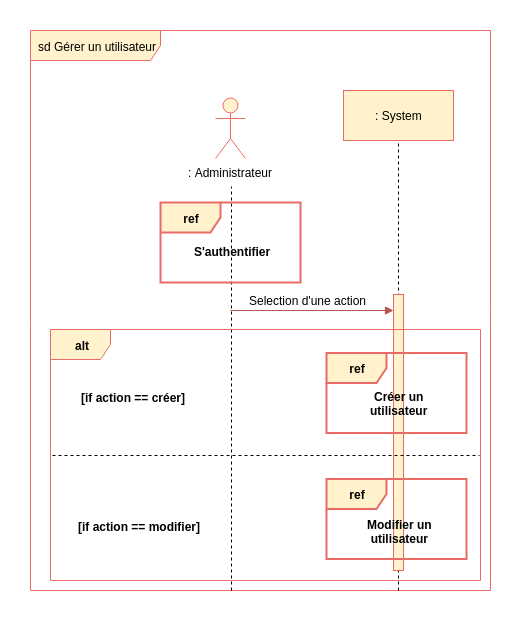

The diagram above was exported from draw.io. Its source (the exported page's mxGraphModel, read from the mxfile embedded in the PNG):
<mxGraphModel dx="2450" dy="764" grid="1" gridSize="10" guides="1" tooltips="1" connect="1" arrows="1" fold="1" page="1" pageScale="1" pageWidth="827" pageHeight="1169" background="#ffffff" math="0" shadow="0">
  <root>
    <mxCell id="0" />
    <mxCell id="1" parent="0" />
    <mxCell id="2" value="sd Gérer un utilisateur" style="shape=umlFrame;whiteSpace=wrap;html=1;width=130;height=30;fillColor=#fff2cc;strokeColor=#EA6B66;" parent="1" vertex="1">
      <mxGeometry x="-40" y="130" width="460" height="560" as="geometry" />
    </mxCell>
    <mxCell id="3" value=": Administrateur" style="shape=umlActor;verticalLabelPosition=bottom;labelBackgroundColor=#ffffff;verticalAlign=top;html=1;fillColor=#fff2cc;strokeColor=#EA6B66;" parent="1" vertex="1">
      <mxGeometry x="145" y="198" width="30" height="60" as="geometry" />
    </mxCell>
    <mxCell id="5" value=": System" style="html=1;fillColor=#fff2cc;strokeColor=#EA6B66;" parent="1" vertex="1">
      <mxGeometry x="273" y="190" width="110" height="50" as="geometry" />
    </mxCell>
    <mxCell id="8" value="" style="endArrow=none;dashed=1;html=1;" parent="1" edge="1">
      <mxGeometry width="50" height="50" relative="1" as="geometry">
        <mxPoint x="161" y="690" as="sourcePoint" />
        <mxPoint x="161" y="286" as="targetPoint" />
      </mxGeometry>
    </mxCell>
    <mxCell id="9" value="" style="endArrow=none;dashed=1;html=1;entryX=0.5;entryY=1;exitX=0.778;exitY=1.001;exitPerimeter=0;" parent="1" edge="1">
      <mxGeometry width="50" height="50" relative="1" as="geometry">
        <mxPoint x="328" y="690" as="sourcePoint" />
        <mxPoint x="328" y="240" as="targetPoint" />
      </mxGeometry>
    </mxCell>
    <mxCell id="12" value="Selection d'une action" style="text;html=1;resizable=0;points=[];autosize=1;align=left;verticalAlign=top;spacingTop=-4;fontStyle=0" parent="1" vertex="1">
      <mxGeometry x="177" y="391" width="130" height="20" as="geometry" />
    </mxCell>
    <mxCell id="19" value="" style="html=1;points=[];perimeter=orthogonalPerimeter;fillColor=#fff2cc;strokeColor=#EA6B66;" parent="1" vertex="1">
      <mxGeometry x="323" y="394" width="10" height="276" as="geometry" />
    </mxCell>
    <mxCell id="108" value="alt" style="shape=umlFrame;whiteSpace=wrap;html=1;fontColor=#000000;fillColor=#fff2cc;strokeColor=#EA6B66;fontStyle=1" parent="1" vertex="1">
      <mxGeometry x="-20" y="429" width="430" height="251" as="geometry" />
    </mxCell>
    <mxCell id="109" value="[if action == créer]" style="text;html=1;resizable=0;points=[];autosize=1;align=left;verticalAlign=top;spacingTop=-4;fontColor=#000000;fontStyle=1" parent="1" vertex="1">
      <mxGeometry x="9" y="488" width="110" height="20" as="geometry" />
    </mxCell>
    <mxCell id="112" value="" style="endArrow=block;html=1;endFill=1;fillColor=#f8cecc;strokeColor=#b85450;" parent="1" edge="1">
      <mxGeometry width="50" height="50" relative="1" as="geometry">
        <mxPoint x="160" y="410" as="sourcePoint" />
        <mxPoint x="323" y="410" as="targetPoint" />
      </mxGeometry>
    </mxCell>
    <mxCell id="128" value="ref" style="shape=umlFrame;whiteSpace=wrap;html=1;fontColor=#000000;fontStyle=1;strokeWidth=2;fillColor=#fff2cc;strokeColor=#EA6B66;" parent="1" vertex="1">
      <mxGeometry x="256" y="452.5" width="140" height="80" as="geometry" />
    </mxCell>
    <mxCell id="130" value="&lt;div style=&quot;text-align: center&quot;&gt;Créer un&lt;/div&gt;&lt;div style=&quot;text-align: center&quot;&gt;utilisateur&lt;/div&gt;" style="text;html=1;resizable=0;points=[];autosize=1;align=left;verticalAlign=top;spacingTop=-4;fontColor=#000000;fontStyle=1" parent="1" vertex="1">
      <mxGeometry x="298" y="487" width="70" height="30" as="geometry" />
    </mxCell>
    <mxCell id="134" value="ref" style="shape=umlFrame;whiteSpace=wrap;html=1;fontColor=#000000;fontStyle=1;strokeWidth=2;fillColor=#fff2cc;strokeColor=#EA6B66;" parent="1" vertex="1">
      <mxGeometry x="256" y="578.5" width="140" height="80" as="geometry" />
    </mxCell>
    <mxCell id="135" value="&lt;div style=&quot;text-align: center&quot;&gt;Modifier un&lt;/div&gt;&lt;div style=&quot;text-align: center&quot;&gt;utilisateur&lt;/div&gt;" style="text;html=1;resizable=0;points=[];autosize=1;align=left;verticalAlign=top;spacingTop=-4;fontColor=#000000;fontStyle=1" parent="1" vertex="1">
      <mxGeometry x="295" y="614.5" width="80" height="30" as="geometry" />
    </mxCell>
    <mxCell id="136" value="" style="endArrow=none;html=1;fontColor=#000000;entryX=1.005;entryY=0.327;entryPerimeter=0;exitX=0.003;exitY=0.327;exitPerimeter=0;dashed=1;" parent="1" edge="1">
      <mxGeometry width="50" height="50" relative="1" as="geometry">
        <mxPoint x="-18" y="555" as="sourcePoint" />
        <mxPoint x="409" y="555" as="targetPoint" />
      </mxGeometry>
    </mxCell>
    <mxCell id="138" value="[if action == modifier]" style="text;html=1;resizable=0;points=[];autosize=1;align=left;verticalAlign=top;spacingTop=-4;fontColor=#000000;fontStyle=1" parent="1" vertex="1">
      <mxGeometry x="6" y="616.5" width="130" height="20" as="geometry" />
    </mxCell>
    <mxCell id="140" value="ref" style="shape=umlFrame;whiteSpace=wrap;html=1;fontColor=#000000;fontStyle=1;strokeWidth=2;fillColor=#fff2cc;strokeColor=#EA6B66;" parent="1" vertex="1">
      <mxGeometry x="90" y="302" width="140" height="80" as="geometry" />
    </mxCell>
    <mxCell id="141" value="&lt;div style=&quot;text-align: center&quot;&gt;S'authentifier&lt;/div&gt;" style="text;html=1;resizable=0;points=[];autosize=1;align=left;verticalAlign=top;spacingTop=-4;fontColor=#000000;fontStyle=1" parent="1" vertex="1">
      <mxGeometry x="122" y="341.5" width="90" height="20" as="geometry" />
    </mxCell>
  </root>
</mxGraphModel>